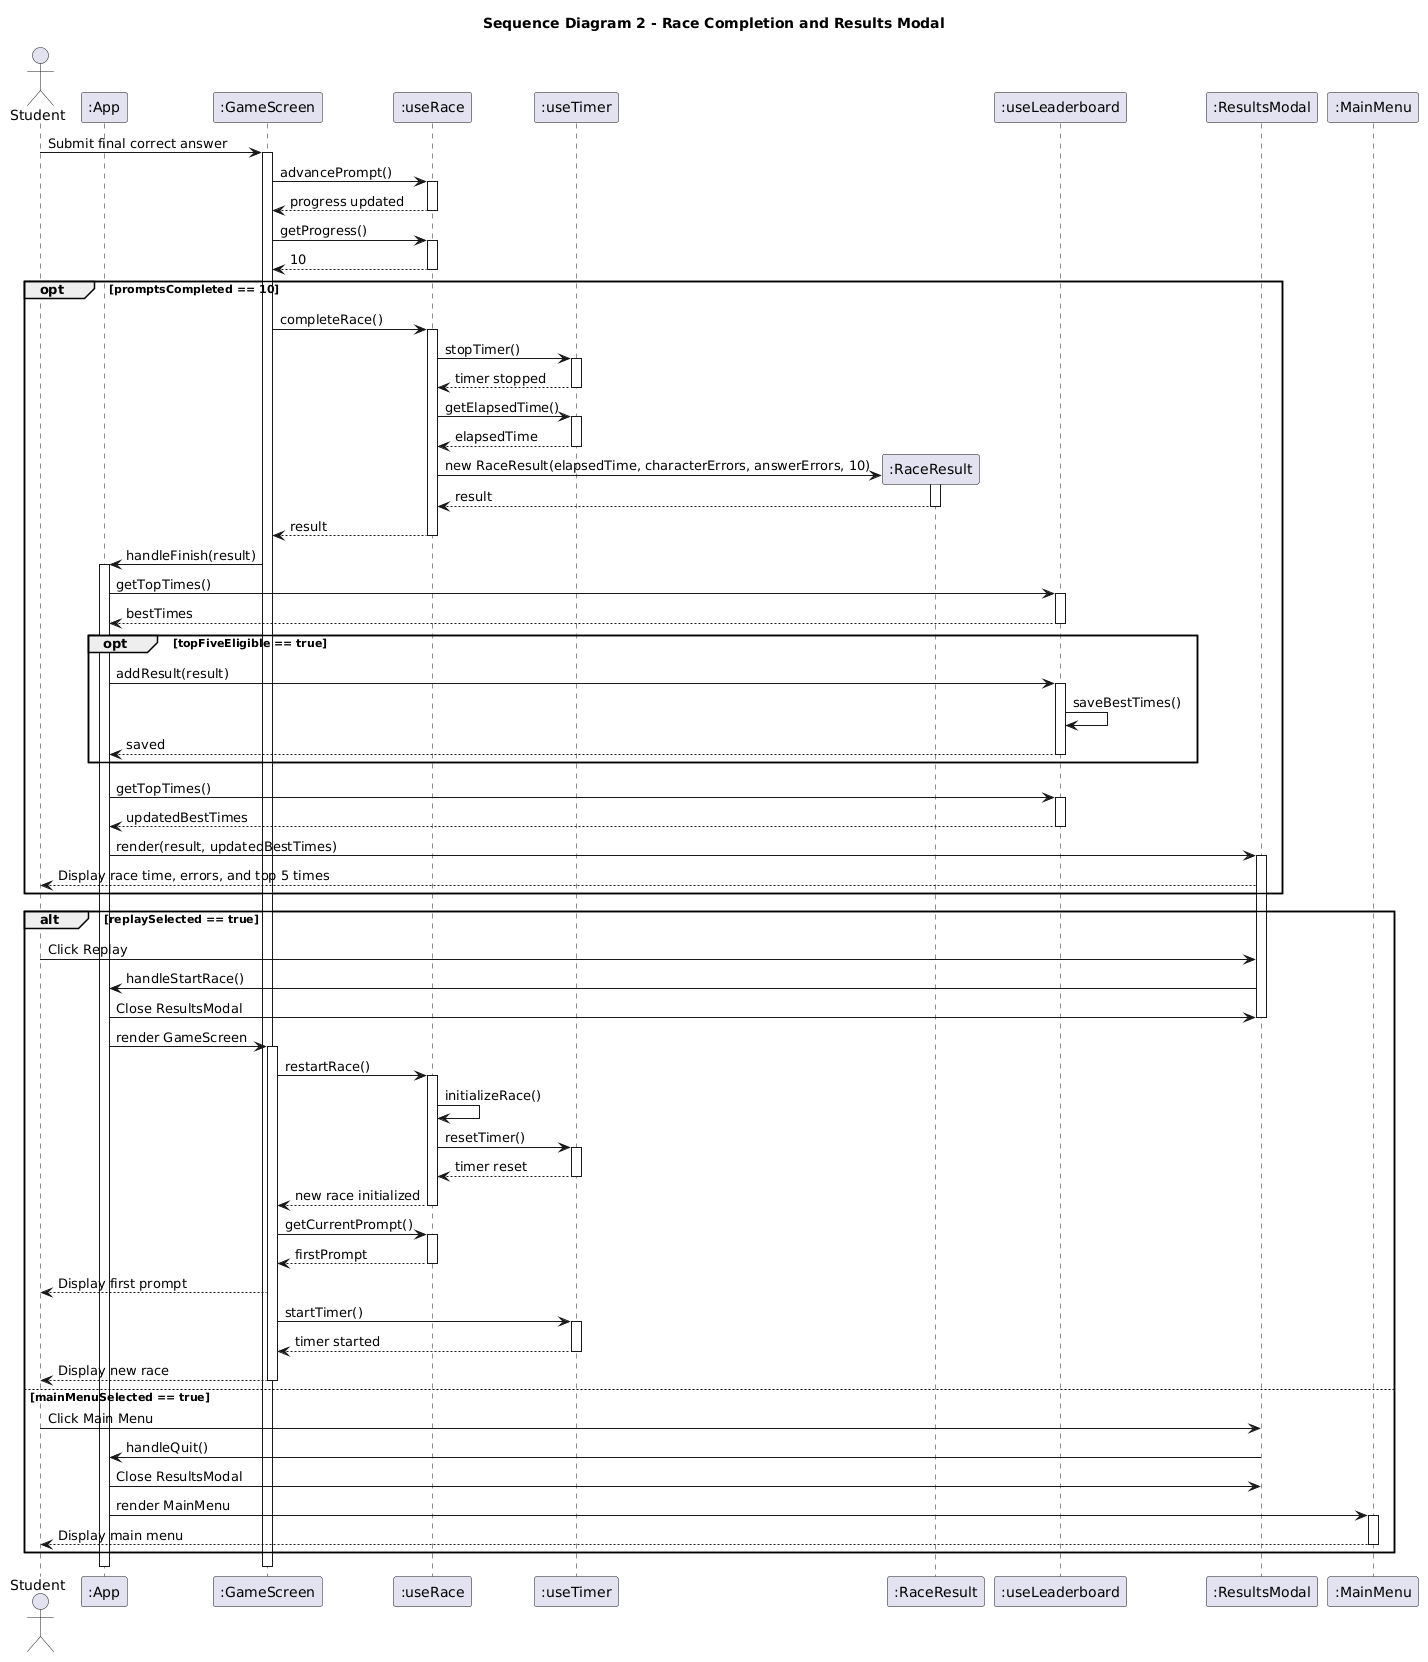

The diagram above was rendered by PlantUML. Its source (embedded in the PNG):
@startuml
title Sequence Diagram 2 - Race Completion and Results Modal

actor Student
participant ":App" as App
participant ":GameScreen" as GameScreen
participant ":useRace" as Race
participant ":useTimer" as Timer
participant ":RaceResult" as Result
participant ":useLeaderboard" as Leaderboard
participant ":ResultsModal" as Results
participant ":MainMenu" as Menu

Student -> GameScreen : Submit final correct answer
activate GameScreen

GameScreen -> Race : advancePrompt()
activate Race
Race --> GameScreen : progress updated
deactivate Race

GameScreen -> Race : getProgress()
activate Race
Race --> GameScreen : 10
deactivate Race

opt promptsCompleted == 10
    GameScreen -> Race : completeRace()
    activate Race

    Race -> Timer : stopTimer()
    activate Timer
    Timer --> Race : timer stopped
    deactivate Timer

    Race -> Timer : getElapsedTime()
    activate Timer
    Timer --> Race : elapsedTime
    deactivate Timer

    create Result
    Race -> Result : new RaceResult(elapsedTime, characterErrors, answerErrors, 10)
    activate Result
    Result --> Race : result
    deactivate Result

    Race --> GameScreen : result
    deactivate Race

    GameScreen -> App : handleFinish(result)
    activate App

    App -> Leaderboard : getTopTimes()
    activate Leaderboard
    Leaderboard --> App : bestTimes
    deactivate Leaderboard

    opt topFiveEligible == true
        App -> Leaderboard : addResult(result)
        activate Leaderboard

        Leaderboard -> Leaderboard : saveBestTimes()

        Leaderboard --> App : saved
        deactivate Leaderboard
    end

    App -> Leaderboard : getTopTimes()
    activate Leaderboard
    Leaderboard --> App : updatedBestTimes
    deactivate Leaderboard

    App -> Results : render(result, updatedBestTimes)
    activate Results

    Results --> Student : Display race time, errors, and top 5 times
end

alt replaySelected == true
    Student -> Results : Click Replay
    Results -> App : handleStartRace()

    App -> Results : Close ResultsModal
    deactivate Results

    App -> GameScreen : render GameScreen
    activate GameScreen

    GameScreen -> Race : restartRace()
    activate Race

    Race -> Race : initializeRace()

    Race -> Timer : resetTimer()
    activate Timer
    Timer --> Race : timer reset
    deactivate Timer

    Race --> GameScreen : new race initialized
    deactivate Race

    GameScreen -> Race : getCurrentPrompt()
    activate Race
    Race --> GameScreen : firstPrompt
    deactivate Race

    GameScreen --> Student : Display first prompt

    GameScreen -> Timer : startTimer()
    activate Timer
    Timer --> GameScreen : timer started
    deactivate Timer

    GameScreen --> Student : Display new race
    deactivate GameScreen

else mainMenuSelected == true
    Student -> Results : Click Main Menu
    Results -> App : handleQuit()

    App -> Results : Close ResultsModal
    deactivate Results

    App -> Menu : render MainMenu
    activate Menu

    Menu --> Student : Display main menu
    deactivate Menu
end

deactivate App
deactivate GameScreen
@enduml